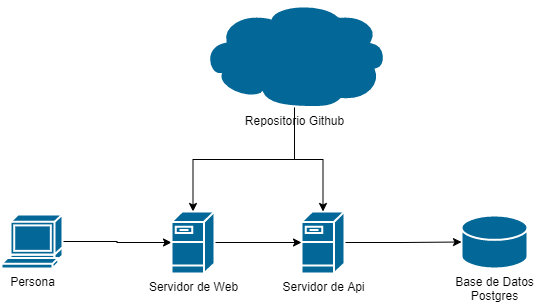

The diagram above was exported from draw.io. Its source (the exported page's mxGraphModel, read from the mxfile embedded in the PNG):
<mxGraphModel dx="1422" dy="786" grid="1" gridSize="10" guides="1" tooltips="1" connect="1" arrows="1" fold="1" page="1" pageScale="1" pageWidth="827" pageHeight="1169" math="0" shadow="0">
  <root>
    <mxCell id="0" />
    <mxCell id="1" parent="0" />
    <mxCell id="MP90c7W6ilBAkwANAtcL-1" value="Base de Datos&lt;br&gt;Postgres" style="shape=mxgraph.cisco.storage.relational_database;sketch=0;html=1;pointerEvents=1;dashed=0;fillColor=#036897;strokeColor=#ffffff;strokeWidth=2;verticalLabelPosition=bottom;verticalAlign=top;align=center;outlineConnect=0;" vertex="1" parent="1">
      <mxGeometry x="640" y="344" width="66" height="53" as="geometry" />
    </mxCell>
    <mxCell id="MP90c7W6ilBAkwANAtcL-13" value="" style="edgeStyle=orthogonalEdgeStyle;rounded=0;orthogonalLoop=1;jettySize=auto;html=1;" edge="1" parent="1" source="MP90c7W6ilBAkwANAtcL-2" target="MP90c7W6ilBAkwANAtcL-1">
      <mxGeometry relative="1" as="geometry" />
    </mxCell>
    <mxCell id="MP90c7W6ilBAkwANAtcL-2" value="Servidor de Api" style="shape=mxgraph.cisco.servers.fileserver;sketch=0;html=1;pointerEvents=1;dashed=0;fillColor=#036897;strokeColor=#ffffff;strokeWidth=2;verticalLabelPosition=bottom;verticalAlign=top;align=center;outlineConnect=0;" vertex="1" parent="1">
      <mxGeometry x="480" y="340" width="43" height="62" as="geometry" />
    </mxCell>
    <mxCell id="MP90c7W6ilBAkwANAtcL-14" value="" style="edgeStyle=orthogonalEdgeStyle;rounded=0;orthogonalLoop=1;jettySize=auto;html=1;" edge="1" parent="1" source="MP90c7W6ilBAkwANAtcL-4" target="MP90c7W6ilBAkwANAtcL-6">
      <mxGeometry relative="1" as="geometry" />
    </mxCell>
    <mxCell id="MP90c7W6ilBAkwANAtcL-4" value="Persona&lt;br&gt;" style="shape=mxgraph.cisco.computers_and_peripherals.terminal;sketch=0;html=1;pointerEvents=1;dashed=0;fillColor=#036897;strokeColor=#ffffff;strokeWidth=2;verticalLabelPosition=bottom;verticalAlign=top;align=center;outlineConnect=0;" vertex="1" parent="1">
      <mxGeometry x="180" y="343" width="61" height="54" as="geometry" />
    </mxCell>
    <mxCell id="MP90c7W6ilBAkwANAtcL-15" value="" style="edgeStyle=orthogonalEdgeStyle;rounded=0;orthogonalLoop=1;jettySize=auto;html=1;" edge="1" parent="1" source="MP90c7W6ilBAkwANAtcL-5" target="MP90c7W6ilBAkwANAtcL-6">
      <mxGeometry relative="1" as="geometry" />
    </mxCell>
    <mxCell id="MP90c7W6ilBAkwANAtcL-16" style="edgeStyle=orthogonalEdgeStyle;rounded=0;orthogonalLoop=1;jettySize=auto;html=1;" edge="1" parent="1" source="MP90c7W6ilBAkwANAtcL-5" target="MP90c7W6ilBAkwANAtcL-2">
      <mxGeometry relative="1" as="geometry" />
    </mxCell>
    <mxCell id="MP90c7W6ilBAkwANAtcL-5" value="Repositorio Github" style="shape=mxgraph.cisco.storage.cloud;sketch=0;html=1;pointerEvents=1;dashed=0;fillColor=#036897;strokeColor=#ffffff;strokeWidth=2;verticalLabelPosition=bottom;verticalAlign=top;align=center;outlineConnect=0;" vertex="1" parent="1">
      <mxGeometry x="380" y="130" width="186" height="106" as="geometry" />
    </mxCell>
    <mxCell id="MP90c7W6ilBAkwANAtcL-12" value="" style="edgeStyle=orthogonalEdgeStyle;rounded=0;orthogonalLoop=1;jettySize=auto;html=1;" edge="1" parent="1" source="MP90c7W6ilBAkwANAtcL-6" target="MP90c7W6ilBAkwANAtcL-2">
      <mxGeometry relative="1" as="geometry" />
    </mxCell>
    <mxCell id="MP90c7W6ilBAkwANAtcL-6" value="Servidor de Web" style="shape=mxgraph.cisco.servers.fileserver;sketch=0;html=1;pointerEvents=1;dashed=0;fillColor=#036897;strokeColor=#ffffff;strokeWidth=2;verticalLabelPosition=bottom;verticalAlign=top;align=center;outlineConnect=0;" vertex="1" parent="1">
      <mxGeometry x="350" y="340" width="43" height="62" as="geometry" />
    </mxCell>
  </root>
</mxGraphModel>